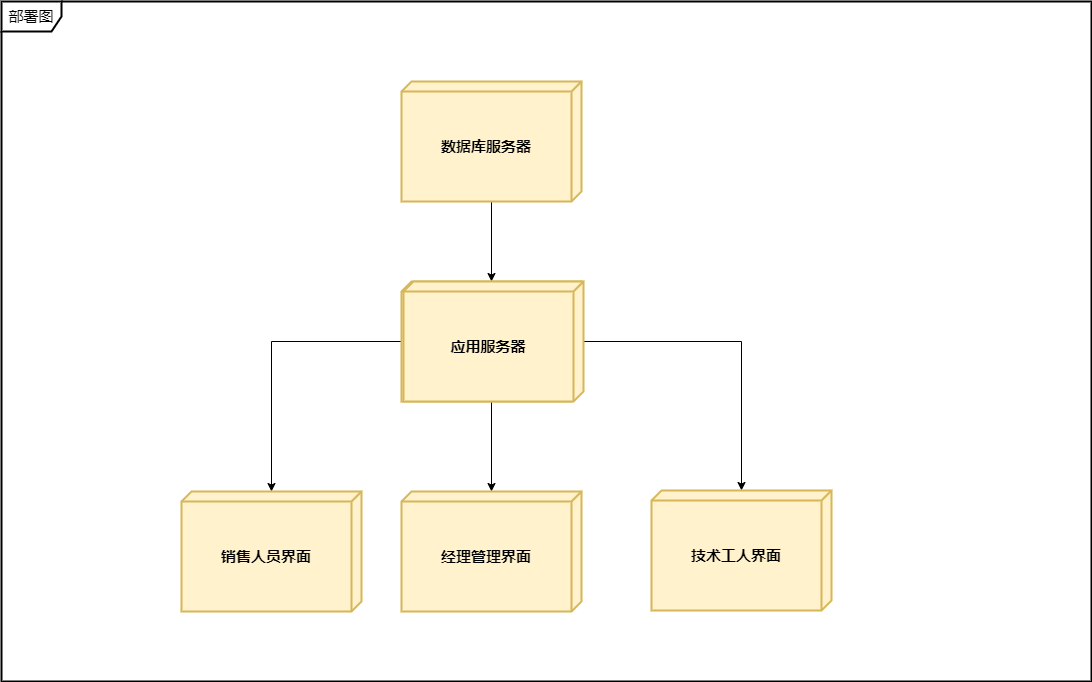

The diagram above was exported from draw.io. Its source (the exported page's mxGraphModel, read from the mxfile embedded in the PNG):
<mxGraphModel dx="2249" dy="822" grid="1" gridSize="10" guides="1" tooltips="1" connect="1" arrows="1" fold="1" page="1" pageScale="1" pageWidth="827" pageHeight="1169" math="0" shadow="0">
  <root>
    <mxCell id="0" />
    <mxCell id="1" parent="0" />
    <mxCell id="gGrULcfL8501jFuk8hK1-1" value="部署图" style="shape=umlFrame;whiteSpace=wrap;html=1;strokeWidth=2;fontSize=15;" vertex="1" parent="1">
      <mxGeometry x="-90" y="170" width="1090" height="680" as="geometry" />
    </mxCell>
    <mxCell id="gGrULcfL8501jFuk8hK1-4" value="" style="edgeStyle=orthogonalEdgeStyle;rounded=0;orthogonalLoop=1;jettySize=auto;html=1;fontSize=15;" edge="1" parent="1" source="gGrULcfL8501jFuk8hK1-2" target="gGrULcfL8501jFuk8hK1-3">
      <mxGeometry relative="1" as="geometry" />
    </mxCell>
    <mxCell id="gGrULcfL8501jFuk8hK1-2" value="数据库服务器" style="verticalAlign=middle;align=center;spacingTop=8;spacingLeft=2;spacingRight=12;shape=cube;size=10;direction=south;fontStyle=1;strokeWidth=2;fillColor=#fff2cc;strokeColor=#d6b656;fontSize=15;" vertex="1" parent="1">
      <mxGeometry x="310" y="250" width="180" height="120" as="geometry" />
    </mxCell>
    <mxCell id="gGrULcfL8501jFuk8hK1-6" value="" style="edgeStyle=orthogonalEdgeStyle;rounded=0;orthogonalLoop=1;jettySize=auto;html=1;fontSize=15;" edge="1" parent="1" source="gGrULcfL8501jFuk8hK1-3" target="gGrULcfL8501jFuk8hK1-5">
      <mxGeometry relative="1" as="geometry" />
    </mxCell>
    <mxCell id="gGrULcfL8501jFuk8hK1-8" value="" style="edgeStyle=orthogonalEdgeStyle;rounded=0;orthogonalLoop=1;jettySize=auto;html=1;fontSize=15;" edge="1" parent="1" source="gGrULcfL8501jFuk8hK1-3" target="gGrULcfL8501jFuk8hK1-7">
      <mxGeometry relative="1" as="geometry" />
    </mxCell>
    <mxCell id="gGrULcfL8501jFuk8hK1-10" value="" style="edgeStyle=orthogonalEdgeStyle;rounded=0;orthogonalLoop=1;jettySize=auto;html=1;fontSize=15;" edge="1" parent="1" source="gGrULcfL8501jFuk8hK1-3" target="gGrULcfL8501jFuk8hK1-9">
      <mxGeometry relative="1" as="geometry" />
    </mxCell>
    <mxCell id="gGrULcfL8501jFuk8hK1-3" value="&lt;b style=&quot;font-size: 15px;&quot;&gt;应用服务器&lt;/b&gt;" style="verticalAlign=middle;align=center;spacingTop=8;spacingLeft=2;spacingRight=12;shape=cube;size=10;direction=south;fontStyle=4;html=1;strokeWidth=2;fillColor=#fff2cc;strokeColor=#d6b656;fontSize=15;" vertex="1" parent="1">
      <mxGeometry x="310" y="450" width="180" height="120" as="geometry" />
    </mxCell>
    <mxCell id="gGrULcfL8501jFuk8hK1-5" value="经理管理界面" style="verticalAlign=middle;align=center;spacingTop=8;spacingLeft=2;spacingRight=12;shape=cube;size=10;direction=south;fontStyle=1;strokeWidth=2;fillColor=#fff2cc;strokeColor=#d6b656;fontSize=15;" vertex="1" parent="1">
      <mxGeometry x="310" y="660" width="180" height="120" as="geometry" />
    </mxCell>
    <mxCell id="gGrULcfL8501jFuk8hK1-7" value="技术工人界面" style="verticalAlign=middle;align=center;spacingTop=8;spacingLeft=2;spacingRight=12;shape=cube;size=10;direction=south;fontStyle=1;strokeWidth=2;fillColor=#fff2cc;strokeColor=#d6b656;fontSize=15;" vertex="1" parent="1">
      <mxGeometry x="560" y="659" width="180" height="120" as="geometry" />
    </mxCell>
    <mxCell id="gGrULcfL8501jFuk8hK1-9" value="销售人员界面" style="verticalAlign=middle;align=center;spacingTop=8;spacingLeft=2;spacingRight=12;shape=cube;size=10;direction=south;fontStyle=1;strokeWidth=2;fillColor=#fff2cc;strokeColor=#d6b656;horizontal=1;fontSize=15;" vertex="1" parent="1">
      <mxGeometry x="90" y="660" width="180" height="120" as="geometry" />
    </mxCell>
    <mxCell id="gGrULcfL8501jFuk8hK1-17" value="应用服务器" style="verticalAlign=middle;align=center;spacingTop=8;spacingLeft=2;spacingRight=12;shape=cube;size=10;direction=south;fontStyle=1;strokeWidth=2;fillColor=#fff2cc;strokeColor=#d6b656;fontSize=15;" vertex="1" parent="1">
      <mxGeometry x="312" y="450" width="180" height="120" as="geometry" />
    </mxCell>
  </root>
</mxGraphModel>